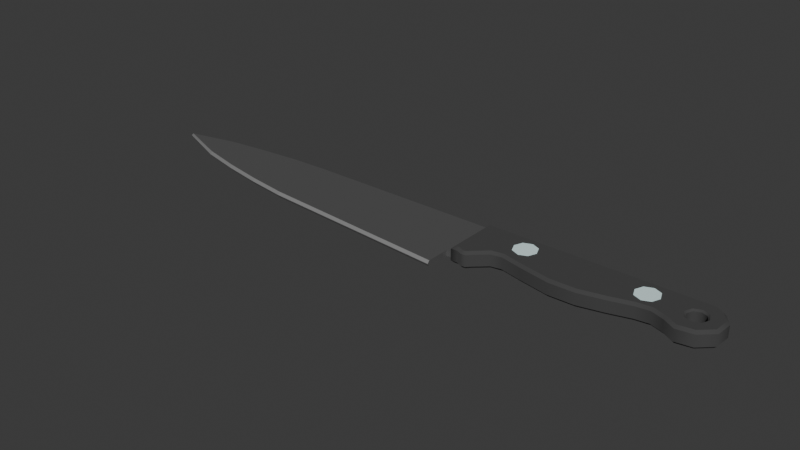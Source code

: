 # Source: kitchen_knife.blend  (saved by Blender 4.3.34; exported with 4.5.12 LTS)
import bpy
from mathutils import Matrix  # noqa: F401  (used for matrix-valued properties, if any)

bpy.ops.wm.read_factory_settings(use_empty=True)
scene = bpy.context.scene
scene.name = 'Scene'

# ---- collections
col_collection = bpy.data.collections.new('Collection'); scene.collection.children.link(col_collection)

# ---- materials (node trees are filled in below, after node groups)
mat_grey_metalic__med = bpy.data.materials.new('grey metalic (med)')
mat_light_grey_metalic__med = bpy.data.materials.new('light grey metalic (med)')
mat_dark_grey_non_metalic__rough = bpy.data.materials.new('dark grey non-metalic (rough)')
mat_counter_top = bpy.data.materials.new('counter top')

# ---- material node trees
mat_grey_metalic__med.use_nodes = True; mat_grey_metalic__med.node_tree.nodes.clear()
_N = mat_grey_metalic__med.node_tree.nodes; _L = mat_grey_metalic__med.node_tree.links
n0 = _N.new('ShaderNodeBsdfPrincipled'); n0.name = 'Principled BSDF'; n0.location = (10, 300)
n0.inputs[0].default_value = (0.2574, 0.2574, 0.2574, 1.0)
n0.inputs[1].default_value = 0.7409
n0.inputs[2].default_value = 0.5052
n1 = _N.new('ShaderNodeOutputMaterial'); n1.name = 'Material Output'; n1.location = (300, 300)
_L.new(n0.outputs[0], n1.inputs[0])
n1.is_active_output = True
mat_light_grey_metalic__med.use_nodes = True; mat_light_grey_metalic__med.node_tree.nodes.clear()
_N = mat_light_grey_metalic__med.node_tree.nodes; _L = mat_light_grey_metalic__med.node_tree.links
n0 = _N.new('ShaderNodeBsdfPrincipled'); n0.name = 'Principled BSDF'; n0.location = (10, 300)
n0.inputs[0].default_value = (0.4792, 0.4792, 0.4792, 1.0)
n0.inputs[1].default_value = 0.6477
n1 = _N.new('ShaderNodeOutputMaterial'); n1.name = 'Material Output'; n1.location = (300, 300)
_L.new(n0.outputs[0], n1.inputs[0])
n1.is_active_output = True
mat_dark_grey_non_metalic__rough.use_nodes = True; mat_dark_grey_non_metalic__rough.node_tree.nodes.clear()
_N = mat_dark_grey_non_metalic__rough.node_tree.nodes; _L = mat_dark_grey_non_metalic__rough.node_tree.links
n0 = _N.new('ShaderNodeBsdfPrincipled'); n0.name = 'Principled BSDF'; n0.location = (10, 300)
n0.inputs[0].default_value = (0.05476, 0.05476, 0.05476, 1.0)
n0.inputs[2].default_value = 1.0
n1 = _N.new('ShaderNodeOutputMaterial'); n1.name = 'Material Output'; n1.location = (300, 300)
_L.new(n0.outputs[0], n1.inputs[0])
n1.is_active_output = True
mat_counter_top.use_nodes = True; mat_counter_top.node_tree.nodes.clear()
_N = mat_counter_top.node_tree.nodes; _L = mat_counter_top.node_tree.links
n0 = _N.new('ShaderNodeBsdfPrincipled'); n0.name = 'Principled BSDF'; n0.location = (10, 300)
n0.inputs[0].default_value = (0.7108, 0.9021, 0.9021, 1.0)
n0.inputs[2].default_value = 1.0
n1 = _N.new('ShaderNodeOutputMaterial'); n1.name = 'Material Output'; n1.location = (300, 300)
_L.new(n0.outputs[0], n1.inputs[0])
n1.is_active_output = True

# ---- world
world_world = bpy.data.worlds.new('World'); scene.world = world_world
world_world.use_nodes = True; world_world.node_tree.nodes.clear()
_N = world_world.node_tree.nodes; _L = world_world.node_tree.links
n0 = _N.new('ShaderNodeOutputWorld'); n0.name = 'World Output'; n0.location = (300, 300)
n1 = _N.new('ShaderNodeBackground'); n1.name = 'Background'; n1.location = (10, 300)
n1.inputs[0].default_value = (0.05088, 0.05088, 0.05088, 1.0)
_L.new(n1.outputs[0], n0.inputs[0])
n0.is_active_output = True
world_world.color = (0.05088, 0.05088, 0.05088)
world_world.sun_shadow_jitter_overblur = 0.0

# ---- meshes
me_plane = bpy.data.meshes.new('Plane')
me_plane.from_pydata([(0.1819, -0.0459, 0.0), (0.1954, -0.0459, 0.0), (0.1819, 0.1266, 0.0), (0.1954, 0.1266, 0.0), (-0.417, -0.001068, 0.0), (-0.417, 0.1266, 0.0), (0.1819, -0.1279, 0.0), (-0.417, -0.0831, 0.0), (-0.966, 0.05807, 0.0), (-0.5444, 0.01372, 0.0), (-0.6717, 0.0285, 0.0), (-0.799, 0.04328, 0.0), (-0.799, -0.00846, 0.0), (-0.6717, -0.0397, 0.0), (-0.5444, -0.06426, 0.0), (-0.5444, 0.1228, 0.0), (-0.6717, 0.1113, 0.0), (-0.799, 0.09607, 0.0), (0.1819, -0.0459, 0.00889), (0.1954, -0.0459, 0.00889), (0.1819, 0.1266, 0.00889), (0.1954, 0.1266, 0.00889), (-0.417, -0.001068, 0.00889), (-0.417, 0.1266, 0.00889), (-0.5444, 0.01372, 0.00889), (-0.6717, 0.0285, 0.00889), (-0.799, 0.04328, 0.00889), (-0.5444, 0.1228, 0.00889), (-0.6717, 0.1113, 0.00889), (-0.799, 0.09607, 0.00889), (0.1819, -0.1207, 0.00889), (0.1819, -0.1279, 0.001204), (-0.417, -0.07582, 0.00889), (-0.417, -0.0831, 0.001204), (-0.966, 0.05807, 0.001204), (-0.9591, 0.05965, 0.00889), (-0.799, -0.00113, 0.00889), (-0.799, -0.00846, 0.001204), (-0.6717, -0.0397, 0.001204), (-0.6717, -0.03239, 0.00889), (-0.5444, -0.05697, 0.00889), (-0.5444, -0.06426, 0.001204)], [], [(0, 2, 3, 1), (0, 4, 5, 2), (0, 6, 7, 4), (12, 8, 11), (11, 8, 17), (4, 9, 15, 5), (9, 10, 16, 15), (10, 11, 17, 16), (7, 14, 9, 4), (14, 13, 10, 9), (13, 12, 11, 10), (18, 19, 21, 20), (18, 20, 23, 22), (6, 0, 18, 30, 31), (8, 12, 37, 34), (17, 8, 34, 35, 29), (22, 23, 27, 24), (24, 27, 28, 25), (25, 28, 29, 26), (14, 7, 33, 41), (13, 14, 41, 38), (3, 2, 20, 21), (5, 15, 27, 23), (26, 29, 35), (15, 16, 28, 27), (12, 13, 38, 37), (2, 5, 23, 20), (16, 17, 29, 28), (18, 22, 32, 30), (36, 26, 35), (0, 1, 19, 18), (39, 25, 26, 36), (32, 22, 24, 40), (1, 3, 21, 19), (40, 24, 25, 39), (33, 31, 30, 32), (41, 33, 32, 40), (37, 38, 39, 36), (38, 41, 40, 39), (34, 37, 36, 35), (7, 6, 31, 33)])
me_plane.polygons.foreach_set('material_index', [0, 0, 0, 0, 0, 0, 0, 0, 0, 0, 0, 0, 0, 0, 0, 0, 0, 0, 0, 0, 0, 0, 0, 0, 0, 0, 0, 0, 0, 0, 0, 0, 0, 0, 0, 1, 1, 1, 1, 1, 0])
_uv = me_plane.uv_layers.new(name='UVMap')
_uv.uv.foreach_set('vector', [0.0, 0.0, 0.0, 1.0, 1.0, 1.0, 1.0, 0.0, 0.0, 0.0, 0.0, 0.0, 0.0, 1.0, 0.0, 1.0, 0.0, 0.0, 0.0, 0.0, 0.0, 0.0, 0.0, 0.0, 0.0, 0.0, 0.0, 0.0, 0.0, 0.0, 0.0, 0.0, 0.0, 0.0, 0.0, 1.0, 0.0, 0.0, 0.0, 0.0, 0.0, 1.0, 0.0, 1.0, 0.0, 0.0, 0.0, 0.0, 0.0, 1.0, 0.0, 1.0, 0.0, 0.0, 0.0, 0.0, 0.0, 1.0, 0.0, 1.0, 0.0, 0.0, 0.0, 0.0, 0.0, 0.0, 0.0, 0.0, 0.0, 0.0, 0.0, 0.0, 0.0, 0.0, 0.0, 0.0, 0.0, 0.0, 0.0, 0.0, 0.0, 0.0, 0.0, 0.0, 0.0, 0.0, 1.0, 0.0, 1.0, 1.0, 0.0, 1.0, 0.0, 0.0, 0.0, 1.0, 0.0, 1.0, 0.0, 0.0, 0.0, 0.0, 0.0, 0.0, 0.0, 0.0, 0.0, 0.0, 0.0, 0.0, 0.0, 0.0, 0.0, 0.0, 0.0, 0.0, 0.0, 0.0, 0.0, 1.0, 0.0, 0.0, 0.0, 0.0, 0.0, 0.04152, 0.0, 1.0, 0.0, 0.0, 0.0, 1.0, 0.0, 1.0, 0.0, 0.0, 0.0, 0.0, 0.0, 1.0, 0.0, 1.0, 0.0, 0.0, 0.0, 0.0, 0.0, 1.0, 0.0, 1.0, 0.0, 0.0, 0.0, 0.0, 0.0, 0.0, 0.0, 0.0, 0.0, 0.0, 0.0, 0.0, 0.0, 0.0, 0.0, 0.0, 0.0, 0.0, 1.0, 1.0, 0.0, 1.0, 0.0, 1.0, 1.0, 1.0, 0.0, 1.0, 0.0, 1.0, 0.0, 1.0, 0.0, 1.0, 0.0, 0.0, 0.0, 1.0, 0.0, 0.0, 0.0, 1.0, 0.0, 1.0, 0.0, 1.0, 0.0, 1.0, 0.0, 0.0, 0.0, 0.0, 0.0, 0.0, 0.0, 0.0, 0.0, 1.0, 0.0, 1.0, 0.0, 1.0, 0.0, 1.0, 0.0, 1.0, 0.0, 1.0, 0.0, 1.0, 0.0, 1.0, 0.0, 0.0, 0.0, 0.0, 0.0, 0.0, 0.0, 0.0, 0.0, 0.0, 0.0, 0.0, 0.0, 0.0, 0.0, 0.0, 1.0, 0.0, 1.0, 0.0, 0.0, 0.0, 0.0, 0.0, 0.0, 0.0, 0.0, 0.0, 0.0, 0.0, 0.0, 0.0, 0.0, 0.0, 0.0, 0.0, 0.0, 0.0, 1.0, 0.0, 1.0, 1.0, 1.0, 1.0, 1.0, 0.0, 0.0, 0.0, 0.0, 0.0, 0.0, 0.0, 0.0, 0.0, 0.0, 0.0, 0.0, 0.0, 0.0, 0.0, 0.0, 0.0, 0.0, 0.0, 0.0, 0.0, 0.0, 0.0, 0.0, 0.0, 0.0, 0.0, 0.0, 0.0, 0.0, 0.0, 0.0, 0.0, 0.0, 0.0, 0.0, 0.0, 0.0, 0.0, 0.0, 0.0, 0.0, 0.0, 0.0, 0.0, 0.0, 0.0, 0.0, 0.0, 0.0, 0.0, 0.0, 0.0, 0.0, 0.0, 0.0, 0.0])
me_plane.materials.append(mat_grey_metalic__med)
me_plane.materials.append(mat_light_grey_metalic__med)
me_plane.update()
me_plane_003 = bpy.data.meshes.new('Plane.003')
me_plane_003.from_pydata([(0.1954, -0.0459, 0.0), (0.8562, 0.07756, 9.313e-10), (0.2157, -0.04544, 0.0), (0.8365, 0.06942, 9.313e-10), (0.2331, -0.0528, 0.0), (0.8284, 0.04979, 9.313e-10), (0.2607, -0.03734, 0.0), (0.8365, 0.03016, 9.313e-10), (0.8562, 0.02202, 9.313e-10), (0.2962, -0.005419, 0.0), (0.8758, 0.03016, 9.313e-10), (0.3284, 0.0001005, 0.0), (0.884, 0.04979, 9.313e-10), (0.3978, -0.016, 0.0), (0.4898, -0.03394, 0.0), (0.8758, 0.06942, 9.313e-10), (0.5712, -0.03256, 0.0), (0.6485, -0.01462, 0.0), (0.7161, 0.0047, 0.0), (0.7571, 0.00976, 0.0), (0.798, -0.004499, 0.0), (0.8353, -0.02566, 0.0), (0.8868, -0.01738, 0.0), (0.9268, 0.01988, 0.0), (0.93, 0.07278, 0.0), (0.9047, 0.1073, 0.0), (0.878, 0.1248, 0.0), (0.1954, 0.1266, 0.0), (0.2469, -0.05169, 0.0), (0.2034, -0.03778, 0.02562), (0.1954, -0.0459, 0.01769), (0.2157, -0.04544, 0.01769), (0.2172, -0.03746, 0.02562), (0.2331, -0.0528, 0.01769), (0.2344, -0.04473, 0.02562), (0.2607, -0.03734, 0.01769), (0.2552, -0.03164, 0.02562), (0.2962, -0.005419, 0.01769), (0.2925, 0.002015, 0.02562), (0.3284, 0.0001005, 0.01769), (0.3286, 0.008193, 0.02562), (0.3978, -0.016, 0.01769), (0.3995, -0.008235, 0.02562), (0.4898, -0.03394, 0.01769), (0.4905, -0.02599, 0.02562), (0.5712, -0.03256, 0.01769), (0.5702, -0.02464, 0.02562), (0.6485, -0.01462, 0.01769), (0.6465, -0.006933, 0.02562), (0.7161, 0.0047, 0.01769), (0.7145, 0.0125, 0.02562), (0.7571, 0.00976, 0.01769), (0.7579, 0.01786, 0.02562), (0.798, -0.004499, 0.01769), (0.8013, 0.002759, 0.02562), (0.8353, -0.02566, 0.01769), (0.8367, -0.01738, 0.02562), (0.8868, -0.01738, 0.01769), (0.8831, -0.009925, 0.02562), (0.9268, 0.01988, 0.01769), (0.9191, 0.02353, 0.02562), (0.93, 0.07278, 0.01769), (0.9219, 0.0704, 0.02562), (0.9047, 0.1073, 0.01769), (0.8992, 0.1014, 0.02562), (0.878, 0.1248, 0.01769), (0.8757, 0.1168, 0.02562), (0.1954, 0.1266, 0.01769), (0.2034, 0.1186, 0.02562), (0.2433, -0.04402, 0.02562), (0.2469, -0.05169, 0.01769), (0.8284, 0.04979, 0.02079), (0.8232, 0.04979, 0.02562), (0.8566, 0.08294, 0.02562), (0.8562, 0.07756, 0.02079), (0.8365, 0.06942, 0.02079), (0.8328, 0.07313, 0.02562), (0.884, 0.04979, 0.02079), (0.889, 0.04937, 0.02562), (0.8826, 0.0465, 0.02079), (0.8867, 0.04389, 0.02562), (0.8758, 0.03016, 0.02079), (0.8795, 0.02646, 0.02562), (0.8758, 0.06942, 0.02079), (0.8789, 0.07369, 0.02562), (0.8365, 0.03016, 0.02079), (0.8328, 0.02646, 0.02562), (0.8562, 0.02202, 0.02079), (0.8562, 0.01679, 0.02562)], [], [(27, 0, 30, 67), (28, 6, 35, 70), (22, 23, 59, 57), (14, 16, 45, 43), (23, 24, 61, 59), (16, 17, 47, 45), (71, 5, 3, 75), (12, 10, 81, 79, 77), (24, 25, 63, 61), (17, 18, 49, 47), (4, 28, 70, 33), (25, 26, 65, 63), (18, 19, 51, 49), (6, 9, 37, 35), (26, 27, 67, 65), (19, 20, 53, 51), (9, 11, 39, 37), (20, 21, 55, 53), (11, 13, 41, 39), (2, 4, 33, 31), (21, 22, 57, 55), (13, 14, 43, 41), (30, 31, 32, 29), (31, 33, 34, 32), (70, 35, 36, 69), (35, 37, 38, 36), (37, 39, 40, 38), (39, 41, 42, 40), (41, 43, 44, 42), (43, 45, 46, 44), (45, 47, 48, 46), (47, 49, 50, 48), (49, 51, 52, 50), (51, 53, 54, 52), (53, 55, 56, 54), (55, 57, 58, 56), (57, 59, 60, 58), (59, 61, 62, 60), (61, 63, 64, 62), (63, 65, 66, 64), (65, 67, 68, 66), (29, 68, 67, 30), (33, 70, 69, 34), (0, 2, 31, 30), (75, 3, 1, 74), (10, 8, 87, 81), (74, 1, 15, 83), (78, 80, 60, 62, 64, 84), (8, 7, 85, 87), (84, 64, 66, 68, 29, 32, 34, 69, 36, 38, 40, 42, 44, 46, 48, 50, 52, 54, 56, 58, 60, 80, 82, 88, 86, 72, 76, 73), (15, 12, 77, 83), (74, 83, 84, 73), (79, 81, 82, 80), (81, 87, 88, 82), (86, 88, 87, 85), (72, 86, 85, 71), (71, 75, 76, 72), (73, 76, 75, 74), (78, 84, 83, 77), (77, 79, 80, 78), (85, 7, 5, 71)])
me_plane_003.polygons.foreach_set('use_smooth', [True] * 61)
_k = set([(29, 32), (29, 68), (30, 31), (30, 67), (31, 33), (32, 34), (33, 70), (34, 69), (35, 37), (35, 70), (36, 38), (36, 69), (37, 39), (38, 40), (39, 41), (40, 42), (41, 43), (42, 44), (43, 45), (44, 46), (45, 47), (46, 48), (47, 49), (48, 50), (49, 51), (50, 52), (51, 53), (52, 54), (53, 55), (54, 56), (55, 57), (56, 58), (57, 59), (58, 60), (59, 61), (60, 62), (61, 63), (62, 64), (63, 65), (64, 66), (65, 67), (66, 68), (71, 75), (71, 85), (72, 76), (72, 86), (73, 76), (73, 84), (74, 75), (74, 83), (77, 79), (77, 83), (78, 80), (78, 84), (79, 81), (80, 82), (81, 87), (82, 88), (85, 87), (86, 88)])
me_plane_003.attributes.new('sharp_edge', 'BOOLEAN', 'EDGE').data.foreach_set('value', [ (min(e.vertices), max(e.vertices)) in _k for e in me_plane_003.edges])
_uv = me_plane_003.uv_layers.new(name='UVMap')
_uv.uv.foreach_set('vector', [0.0, 0.0, 0.0, 0.0, 0.0, 0.0, 0.0, 0.0, 0.0, 0.0, 0.0, 0.0, 0.0, 0.0, 0.0, 0.0, 0.0, 0.0, 0.0, 0.0, 0.0, 0.0, 0.0, 0.0, 0.0, 0.0, 0.0, 0.0, 0.0, 0.0, 0.0, 0.0, 0.0, 0.0, 0.0, 0.0, 0.0, 0.0, 0.0, 0.0, 0.0, 0.0, 0.0, 0.0, 0.0, 0.0, 0.0, 0.0, 0.0, 0.0, 0.0, 0.0, 0.0, 0.0, 0.0, 0.0, 0.0, 0.0, 0.0, 0.0, 0.0, 0.0, 0.0, 0.0, 0.0, 0.0, 0.0, 0.0, 0.0, 0.0, 0.0, 0.0, 0.0, 0.0, 0.0, 0.0, 0.0, 0.0, 0.0, 0.0, 0.0, 0.0, 0.0, 0.0, 0.0, 0.0, 0.0, 0.0, 0.0, 0.0, 0.0, 0.0, 0.0, 0.0, 0.0, 0.0, 0.0, 0.0, 0.0, 0.0, 0.0, 0.0, 0.0, 0.0, 0.0, 0.0, 0.0, 0.0, 0.0, 0.0, 0.0, 0.0, 0.0, 0.0, 0.0, 0.0, 0.0, 0.0, 0.0, 0.0, 0.0, 0.0, 0.0, 0.0, 0.0, 0.0, 0.0, 0.0, 0.0, 0.0, 0.0, 0.0, 0.0, 0.0, 0.0, 0.0, 0.0, 0.0, 0.0, 0.0, 0.0, 0.0, 0.0, 0.0, 0.0, 0.0, 0.0, 0.0, 0.0, 0.0, 0.0, 0.0, 0.0, 0.0, 0.0, 0.0, 0.0, 0.0, 0.0, 0.0, 0.0, 0.0, 0.0, 0.0, 0.0, 0.0, 0.0, 0.0, 0.0, 0.0, 0.0, 0.0, 0.0, 0.0, 0.0, 0.0, 0.0, 0.0, 0.0, 0.0, 0.0, 0.0, 0.0, 0.0, 0.0, 0.0, 0.0, 0.0, 0.0, 0.0, 0.0, 0.0, 0.0, 0.0, 0.0, 0.0, 0.0, 0.0, 0.0, 0.0, 0.0, 0.0, 0.0, 0.0, 0.0, 0.0, 0.0, 0.0, 0.0, 0.0, 0.0, 0.0, 0.0, 0.0, 0.0, 0.0, 0.0, 0.0, 0.0, 0.0, 0.0, 0.0, 0.0, 0.0, 0.0, 0.0, 0.0, 0.0, 0.0, 0.0, 0.0, 0.0, 0.0, 0.0, 0.0, 0.0, 0.0, 0.0, 0.0, 0.0, 0.0, 0.0, 0.0, 0.0, 0.0, 0.0, 0.0, 0.0, 0.0, 0.0, 0.0, 0.0, 0.0, 0.0, 0.0, 0.0, 0.0, 0.0, 0.0, 0.0, 0.0, 0.0, 0.0, 0.0, 0.0, 0.0, 0.0, 0.0, 0.0, 0.0, 0.0, 0.0, 0.0, 0.0, 0.0, 0.0, 0.0, 0.0, 0.0, 0.0, 0.0, 0.0, 0.0, 0.0, 0.0, 0.0, 0.0, 0.0, 0.0, 0.0, 0.0, 0.0, 0.0, 0.0, 0.0, 0.0, 0.0, 0.0, 0.0, 0.0, 0.0, 0.0, 0.0, 0.0, 0.0, 0.0, 0.0, 0.0, 0.0, 0.0, 0.0, 0.0, 0.0, 0.0, 0.0, 0.0, 0.0, 0.0, 0.0, 0.0, 0.0, 0.0, 0.0, 0.0, 0.0, 0.0, 0.0, 0.0, 0.0, 0.0, 0.0, 0.0, 0.0, 0.0, 0.0, 0.0, 0.0, 0.0, 0.0, 0.0, 0.0, 0.0, 0.0, 0.0, 0.0, 0.0, 0.0, 0.0, 0.0, 0.0, 0.0, 0.0, 0.0, 0.0, 0.0, 0.0, 0.0, 0.0, 0.0, 0.0, 0.0, 0.0, 0.0, 0.0, 0.0, 0.0, 0.0, 0.0, 0.0, 0.0, 0.0, 0.0, 0.0, 0.0, 0.0, 0.0, 0.0, 0.0, 0.0, 0.0, 0.0, 0.0, 0.0, 0.0, 0.0, 0.0, 0.0, 0.0, 0.0, 0.0, 0.0, 0.0, 0.0, 0.0, 0.0, 0.0, 0.0, 0.0, 0.0, 0.0, 0.0, 0.0, 0.0, 0.0, 0.0, 0.0, 0.0, 0.0, 0.0, 0.0, 0.0, 0.0, 0.0, 0.0, 0.0, 0.0, 0.0, 0.0, 0.0, 0.0, 0.0, 0.0, 0.0, 0.0, 0.0, 0.0, 0.0, 0.0, 0.0, 0.0, 0.0, 0.0, 0.0, 0.0, 0.0, 0.0, 0.0, 0.0, 0.0, 0.0, 0.0, 0.0, 0.0, 0.0, 0.0, 0.0, 0.0, 0.0, 0.0, 0.0, 0.0, 0.0, 0.0, 0.0, 0.0, 0.0, 0.0, 0.0, 0.0, 0.0, 0.0, 0.0, 0.0, 0.0, 0.0, 0.0, 0.0, 0.0, 0.0, 0.0, 0.0, 0.0, 0.0, 0.0, 0.0, 0.0, 0.0, 0.0, 0.0, 0.0, 0.0, 0.0, 0.0, 0.0, 0.0, 0.0, 0.0, 0.0, 0.0, 0.0, 0.0, 0.0, 0.0, 0.0, 0.0, 0.0, 0.0, 0.0, 0.0, 0.0, 0.0, 0.0, 0.0, 0.0, 0.0, 0.0, 0.0, 0.0, 0.0, 0.0, 0.0, 0.0, 0.0, 0.0, 0.0, 0.0, 0.0, 0.0, 0.0, 0.0, 0.0, 0.0, 0.0, 0.0, 0.0, 0.0, 0.0, 0.0, 0.0, 0.0, 0.0, 0.0, 0.0, 0.0, 0.0, 0.0, 0.0, 0.0, 0.0, 0.0, 0.0, 0.0])
me_plane_003.materials.append(mat_dark_grey_non_metalic__rough)
me_plane_003.update()
me_circle = bpy.data.meshes.new('Circle')
me_circle.from_pydata([(0.3583, 0.0993, 0.02045), (0.3328, 0.08875, 0.02045), (0.3223, 0.0633, 0.02045), (0.3328, 0.03785, 0.02045), (0.3583, 0.02731, 0.02045), (0.3837, 0.03785, 0.02045), (0.3942, 0.0633, 0.02045), (0.3837, 0.08875, 0.02045), (0.3583, 0.0993, 0.02667), (0.3328, 0.08875, 0.02667), (0.3223, 0.0633, 0.02667), (0.3328, 0.03785, 0.02667), (0.3583, 0.02731, 0.02667), (0.3837, 0.03785, 0.02667), (0.3942, 0.0633, 0.02667), (0.3837, 0.08875, 0.02667)], [], [(7, 0, 8, 15), (5, 6, 14, 13), (3, 4, 12, 11), (1, 2, 10, 9), (6, 7, 15, 14), (4, 5, 13, 12), (2, 3, 11, 10), (0, 1, 9, 8), (9, 10, 11, 12, 13, 14, 15, 8)])
_uv = me_circle.uv_layers.new(name='UVMap')
_uv.uv.foreach_set('vector', [0.0, 0.0, 0.0, 0.0, 0.0, 0.0, 0.0, 0.0, 0.0, 0.0, 0.0, 0.0, 0.0, 0.0, 0.0, 0.0, 0.0, 0.0, 0.0, 0.0, 0.0, 0.0, 0.0, 0.0, 0.0, 0.0, 0.0, 0.0, 0.0, 0.0, 0.0, 0.0, 0.0, 0.0, 0.0, 0.0, 0.0, 0.0, 0.0, 0.0, 0.0, 0.0, 0.0, 0.0, 0.0, 0.0, 0.0, 0.0, 0.0, 0.0, 0.0, 0.0, 0.0, 0.0, 0.0, 0.0, 0.0, 0.0, 0.0, 0.0, 0.0, 0.0, 0.0, 0.0, 0.0, 0.0, 0.0, 0.0, 0.0, 0.0, 0.0, 0.0, 0.0, 0.0, 0.0, 0.0, 0.0, 0.0, 0.0, 0.0])
me_circle.materials.append(mat_counter_top)
me_circle.update()

# ---- objects
ob_plane = bpy.data.objects.new('Plane', me_plane)
ob_empty = bpy.data.objects.new('Empty', None)
ob_plane_001 = bpy.data.objects.new('Plane.001', me_plane_003)
ob_circle = bpy.data.objects.new('Circle', me_circle)

# ---- transforms, parenting, visibility, modifiers, constraints
ob_plane.location = (0.0, 0.0, 0.0)
_m = ob_plane.modifiers.new('Mirror', 'MIRROR')
_m.use_axis = (False, False, True)
ob_empty.location = (0.0, 0.0, 0.0)
ob_empty.scale = (0.3907, 0.3907, 0.3907)
ob_empty.empty_display_type = 'IMAGE'
ob_empty.empty_display_size = 5.0
ob_plane_001.location = (0.0, 0.0, 0.0)
_m = ob_plane_001.modifiers.new('Mirror', 'MIRROR')
_m.use_axis = (False, False, True)
ob_circle.location = (0.0, 0.0, 0.0)
_m = ob_circle.modifiers.new('Array', 'ARRAY')
_m.relative_offset_displace = (5.0, 0.0, 0.0)
_m = ob_circle.modifiers.new('Mirror', 'MIRROR')
_m.use_axis = (False, False, True)

# ---- collection membership
col_collection.objects.link(ob_plane)
col_collection.objects.link(ob_empty)
col_collection.objects.link(ob_plane_001)
col_collection.objects.link(ob_circle)

# ---- scene / render settings (as saved in the file)
scene.frame_start = 1; scene.frame_end = 250; scene.frame_set(1)
scene.render.engine = 'BLENDER_EEVEE_NEXT'
bpy.context.view_layer.update()

# ---- added for rendering (the .blend has no active camera and no usable light): camera, sun
cam_auto = bpy.data.cameras.new('AutoCamera')
cam_auto.lens = 50.0
cam_auto.sensor_width = 36.0
cam_auto.clip_end = 1000.0
ob_auto_camera = bpy.data.objects.new('AutoCamera', cam_auto)
scene.collection.objects.link(ob_auto_camera)
ob_auto_camera.location = (1.75268, -2.1255, 1.41656)
ob_auto_camera.rotation_euler = (1.09748, -7.21219e-08, 0.694738)
scene.camera = ob_auto_camera
light_auto_sun = bpy.data.lights.new('AutoSun', 'SUN')
light_auto_sun.energy = 3.0
light_auto_sun.angle = 0.0523599
ob_auto_sun = bpy.data.objects.new('AutoSun', light_auto_sun)
scene.collection.objects.link(ob_auto_sun)
ob_auto_sun.rotation_euler = (0.872665, 0.174533, 0.523599)
bpy.context.view_layer.update()
